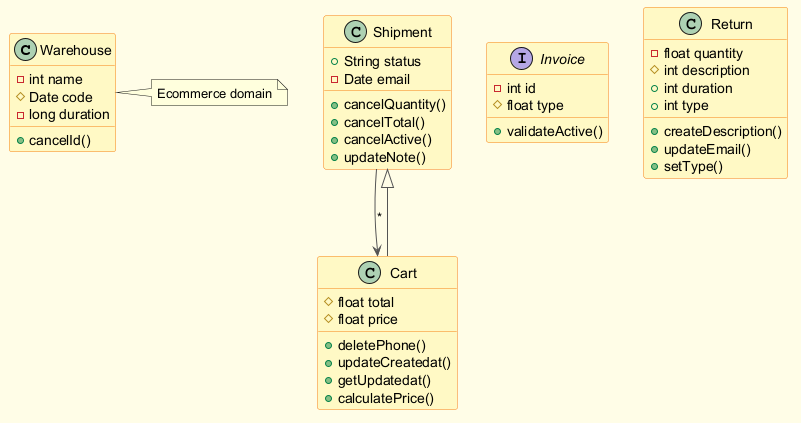

The diagram above was rendered by PlantUML. Its source (embedded in the PNG):
@startuml
skinparam backgroundColor #FFFDE7
skinparam classBackgroundColor #FFF9C4
skinparam classBorderColor #F57F17
skinparam ArrowColor #555555
class Warehouse {
  -int name
  #Date code
  -long duration
  +cancelId()
}
class Shipment {
  +String status
  -Date email
  +cancelQuantity()
  +cancelTotal()
  +cancelActive()
  +updateNote()
}
interface Invoice {
  -int id
  #float type
  +validateActive()
}
class Return {
  -float quantity
  #int description
  +int duration
  +int type
  +createDescription()
  +updateEmail()
  +setType()
}
class Cart {
  #float total
  #float price
  +deletePhone()
  +updateCreatedat()
  +getUpdatedat()
  +calculatePrice()
}
Shipment --> Cart : "*"
Cart --|> Shipment
note right of Warehouse : Ecommerce domain
@enduml